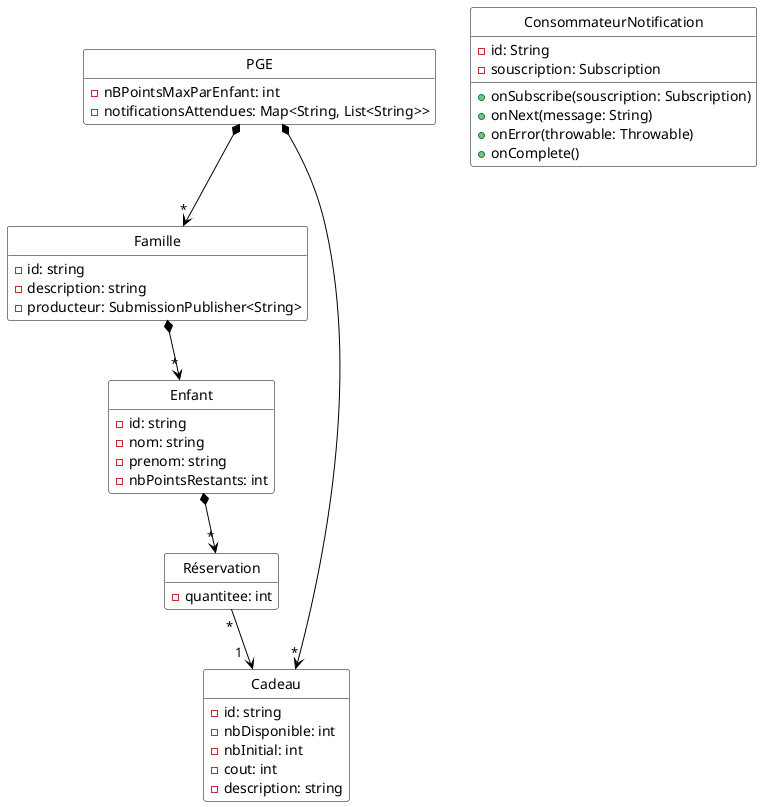

The diagram above was rendered by PlantUML. Its source (embedded in the PNG):
@startuml
hide empty methods
hide circle
skinparam class {
  BackgroundColor White
  ArrowColor Black
  BorderColor Black
}
skinparam groupInheritance 3

class PGE {
  - nBPointsMaxParEnfant: int
  - notificationsAttendues: Map<String, List<String>>
}

class Famille {
  - id: string
  - description: string
  - producteur: SubmissionPublisher<String>
  
}

class ConsommateurNotification {
    - id: String
    - souscription: Subscription
    + onSubscribe(souscription: Subscription)
    + onNext(message: String)
    + onError(throwable: Throwable)
    + onComplete()
}


class Enfant {
  - id: string
  - nom: string
  - prenom: string
  - nbPointsRestants: int
}

class Cadeau {
  - id: string
  - nbDisponible: int
  - nbInitial: int
  - cout: int
  - description: string
}

class Réservation {
  - quantitee: int
}



PGE *--> "*" Famille
PGE *--> "*" Cadeau

Enfant *-->"*" Réservation
Réservation "*"--> "1  " Cadeau


Famille *--> "*" Enfant


@enduml